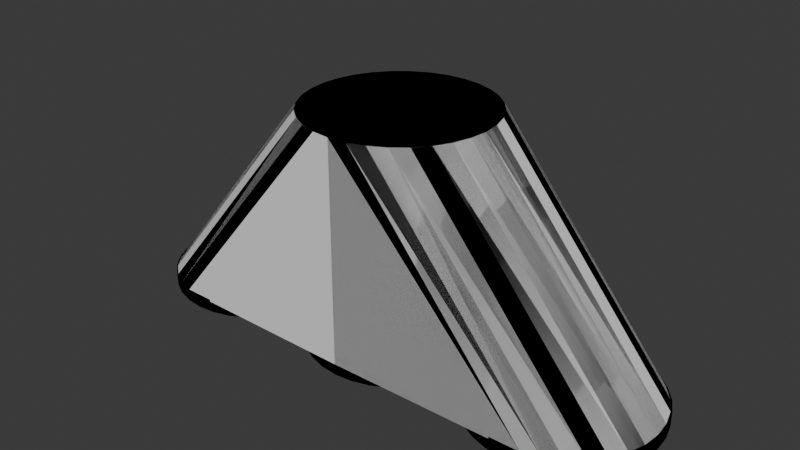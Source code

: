 # Source: Tricoupler.blend  (saved by Blender 4.2.66; exported with 4.5.12 LTS)
import bpy
from mathutils import Matrix  # noqa: F401  (used for matrix-valued properties, if any)

bpy.ops.wm.read_factory_settings(use_empty=True)
scene = bpy.context.scene
scene.name = 'Scene'

# ---- collections
col_collection = bpy.data.collections.new('Collection'); scene.collection.children.link(col_collection)

# ---- materials (node trees are filled in below, after node groups)
mat_material = bpy.data.materials.new('Material')
mat_material.line_color = (0.0, 0.0, 0.0, 1.0)

# ---- node groups
ng_ambientboost = bpy.data.node_groups.new('AmbientBoost', 'ShaderNodeTree')
_s = ng_ambientboost.interface.new_socket(name='Color', in_out='OUTPUT', socket_type='NodeSocketColor')
_s = ng_ambientboost.interface.new_socket(name='SABD', in_out='INPUT', socket_type='NodeSocketFloat')
_s.min_value = 1e+04
_s = ng_ambientboost.interface.new_socket(name='AmbientMult', in_out='INPUT', socket_type='NodeSocketFloat')
_s.min_value = 1e+04
_s = ng_ambientboost.interface.new_socket(name='VertColor', in_out='INPUT', socket_type='NodeSocketColor')
_s = ng_ambientboost.interface.new_socket(name='TexColor', in_out='INPUT', socket_type='NodeSocketColor')
_N = ng_ambientboost.nodes; _L = ng_ambientboost.links
n0 = _N.new('ShaderNodeMath'); n0.name = 'AmbeintDiffuse'; n0.location = (-180, 8)
n0.label = 'AmbeintDiffuse'
n0.hide = True
n0.operation = 'MULTIPLY'
n0.inputs[2].default_value = 0.0
n1 = _N.new('ShaderNodeMixRGB'); n1.name = 'Color'; n1.location = (-179, -31)
n1.label = 'Color'
n1.hide = True
n1.blend_type = 'MULTIPLY'
n1.inputs[0].default_value = 1.0
n2 = _N.new('ShaderNodeMixRGB'); n2.name = 'AmbientBoost'; n2.location = (2, -3)
n2.label = 'AmbientBoost'
n2.hide = True
n2.blend_type = 'MULTIPLY'
n2.inputs[0].default_value = 1.0
n3 = _N.new('ShaderNodeMixRGB'); n3.name = 'AB.Add'; n3.location = (179, -31)
n3.label = 'AB.Add'
n3.hide = True
n3.blend_type = 'ADD'
n3.inputs[0].default_value = 1.0
n4 = _N.new('NodeGroupOutput'); n4.name = 'Group Output'; n4.location = (379, 0)
n5 = _N.new('NodeGroupInput'); n5.name = 'Group Input'; n5.location = (-379, 0)
_L.new(n5.outputs[2], n1.inputs[1])
_L.new(n5.outputs[3], n1.inputs[2])
_L.new(n5.outputs[1], n0.inputs[1])
_L.new(n5.outputs[0], n0.inputs[0])
_L.new(n1.outputs[0], n2.inputs[2])
_L.new(n0.outputs[0], n2.inputs[1])
_L.new(n2.outputs[0], n3.inputs[1])
_L.new(n1.outputs[0], n3.inputs[2])
_L.new(n3.outputs[0], n4.inputs[0])
n4.is_active_output = True
ng_spectint = bpy.data.node_groups.new('SpecTint', 'ShaderNodeTree')
_s = ng_spectint.interface.new_socket(name='SpecMap', in_out='OUTPUT', socket_type='NodeSocketColor')
_s = ng_spectint.interface.new_socket(name='SpecBoost', in_out='OUTPUT', socket_type='NodeSocketColor')
_s = ng_spectint.interface.new_socket(name='Color', in_out='INPUT', socket_type='NodeSocketColor')
_s = ng_spectint.interface.new_socket(name='SABE', in_out='INPUT', socket_type='NodeSocketFloat')
_s.min_value = 1.0
_s = ng_spectint.interface.new_socket(name='SpecMap', in_out='INPUT', socket_type='NodeSocketColor')
_s = ng_spectint.interface.new_socket(name='SpecTint', in_out='INPUT', socket_type='NodeSocketFloat')
_s.min_value = 3.403e+38
_N = ng_spectint.nodes; _L = ng_spectint.links
n0 = _N.new('NodeGroupInput'); n0.name = 'Group Input'; n0.location = (-330, 21)
n1 = _N.new('NodeGroupOutput'); n1.name = 'Group Output'; n1.location = (246, -27)
n2 = _N.new('ShaderNodeMixRGB'); n2.name = 'ColorMult'; n2.location = (-110, 15)
n2.label = 'ColorMult'
n2.hide = True
n2.blend_type = 'MULTIPLY'
n2.inputs[0].default_value = 1.0
n3 = _N.new('ShaderNodeMixRGB'); n3.name = 'TintMult'; n3.location = (-105, -26)
n3.label = 'TintMult'
n3.hide = True
n3.blend_type = 'MULTIPLY'
n3.inputs[0].default_value = 1.0
n4 = _N.new('ShaderNodeMixRGB'); n4.name = 'ST.Add'; n4.location = (70, 1)
n4.hide = True
n4.blend_type = 'ADD'
n4.inputs[0].default_value = 1.0
_L.new(n2.outputs[0], n4.inputs[1])
_L.new(n4.outputs[0], n1.inputs[1])
_L.new(n0.outputs[2], n1.inputs[0])
_L.new(n0.outputs[0], n2.inputs[1])
_L.new(n0.outputs[1], n2.inputs[2])
_L.new(n0.outputs[2], n3.inputs[1])
_L.new(n0.outputs[3], n3.inputs[2])
_L.new(n3.outputs[0], n4.inputs[2])
n1.is_active_output = True
ng_dxtnormal = bpy.data.node_groups.new('dxtNormal', 'ShaderNodeTree')
_s = ng_dxtnormal.interface.new_socket(name='Color', in_out='OUTPUT', socket_type='NodeSocketColor')
_s = ng_dxtnormal.interface.new_socket(name='RGB', in_out='INPUT', socket_type='NodeSocketColor')
_s = ng_dxtnormal.interface.new_socket(name='Alpha', in_out='INPUT', socket_type='NodeSocketFloat')
_s.min_value = 1e+04
_N = ng_dxtnormal.nodes; _L = ng_dxtnormal.links
n0 = _N.new('NodeReroute'); n0.name = 'Reroute'; n0.location = (396, 44)
n0.width = 100
n0.socket_idname = 'NodeSocketFloat'
n1 = _N.new('NodeReroute'); n1.name = 'Reroute.002'; n1.location = (378, 56)
n1.width = 100
n1.socket_idname = 'NodeSocketFloat'
n2 = _N.new('NodeReroute'); n2.name = 'Reroute.001'; n2.location = (376, 13)
n2.width = 100
n2.socket_idname = 'NodeSocketFloat'
n3 = _N.new('NodeGroupInput'); n3.name = 'dxtNormalInput'; n3.location = (36, 79)
n3.label = 'dxtNormalInput'
n4 = _N.new('NodeGroupOutput'); n4.name = 'dxtNormalOutput'; n4.location = (1779, 73)
n4.label = 'dxtNormalOutput'
n5 = _N.new('ShaderNodeSeparateRGB'); n5.name = 'dxtNormal.separateRGB'; n5.location = (215, 54)
n5.label = 'separateRGB'
n5.width = 125
n5.hide = True
n6 = _N.new('ShaderNodeVectorMath'); n6.name = 'mul2'; n6.location = (611, 34)
n6.label = '*2'
n6.hide = True
n6.operation = 'SCALE'
n6.inputs[3].default_value = 2.0
n7 = _N.new('ShaderNodeCombineXYZ'); n7.name = 'Combine XYZ'; n7.location = (446, 34)
n7.hide = True
n8 = _N.new('ShaderNodeVectorMath'); n8.name = 'xy_dot_xy'; n8.location = (941, 34)
n8.label = 'xy . xy'
n8.hide = True
n8.operation = 'DOT_PRODUCT'
n9 = _N.new('ShaderNodeMath'); n9.name = 'subXY'; n9.location = (1106, 34)
n9.label = 'Z^2'
n9.hide = True
n9.operation = 'SUBTRACT'
n9.use_clamp = True
n9.inputs[0].default_value = 1.0
n9.inputs[2].default_value = 0.0
n10 = _N.new('ShaderNodeMath'); n10.name = 'sqrtZ2'; n10.location = (1271, 34)
n10.label = 'Z = sqrt(1-X^2-Y^2)'
n10.hide = True
n10.operation = 'SQRT'
n10.inputs[2].default_value = 0.0
n11 = _N.new('ShaderNodeCombineRGB'); n11.name = 'Combine RGB'; n11.location = (1593, 53)
n11.hide = True
n12 = _N.new('ShaderNodeMath'); n12.name = 'zToBlue'; n12.location = (1436, 34)
n12.label = 'Z to Blue'
n12.hide = True
n12.operation = 'MULTIPLY_ADD'
n13 = _N.new('ShaderNodeVectorMath'); n13.name = 'sub1'; n13.location = (776, 34)
n13.label = '-1'
n13.hide = True
n13.operation = 'SUBTRACT'
n13.inputs[1].default_value = (1.0, 1.0, 1.0)
_L.new(n3.outputs[0], n5.inputs[0])
_L.new(n5.outputs[1], n0.inputs[0])
_L.new(n3.outputs[1], n2.inputs[0])
_L.new(n2.outputs[0], n1.inputs[0])
_L.new(n1.outputs[0], n11.inputs[0])
_L.new(n11.outputs[0], n4.inputs[0])
_L.new(n7.outputs[0], n6.inputs[0])
_L.new(n6.outputs[0], n13.inputs[0])
_L.new(n9.outputs[0], n10.inputs[0])
_L.new(n10.outputs[0], n12.inputs[0])
_L.new(n12.outputs[0], n11.inputs[2])
_L.new(n0.outputs[0], n7.inputs[1])
_L.new(n2.outputs[0], n7.inputs[0])
_L.new(n0.outputs[0], n11.inputs[1])
_L.new(n13.outputs[0], n8.inputs[0])
_L.new(n13.outputs[0], n8.inputs[1])
_L.new(n8.outputs[1], n9.inputs[1])
n4.is_active_output = True
ng_specpbr = bpy.data.node_groups.new('SpecPBR', 'ShaderNodeTree')
_s = ng_specpbr.interface.new_socket(name='BSDF', in_out='OUTPUT', socket_type='NodeSocketShader')
_s = ng_specpbr.interface.new_socket(name='Albedo', in_out='INPUT', socket_type='NodeSocketColor')
_s = ng_specpbr.interface.new_socket(name='Specular', in_out='INPUT', socket_type='NodeSocketColor')
_s = ng_specpbr.interface.new_socket(name='Smoothness', in_out='INPUT', socket_type='NodeSocketFloat')
_s.min_value = 1e+04
_s = ng_specpbr.interface.new_socket(name='Emission Color', in_out='INPUT', socket_type='NodeSocketColor')
_s = ng_specpbr.interface.new_socket(name='Alpha', in_out='INPUT', socket_type='NodeSocketFloat')
_s.min_value = 1.0
_s = ng_specpbr.interface.new_socket(name='Normal', in_out='INPUT', socket_type='NodeSocketColor')
_N = ng_specpbr.nodes; _L = ng_specpbr.links
n0 = _N.new('NodeGroupInput'); n0.name = 'Group Input'; n0.location = (-250, 125)
n1 = _N.new('NodeGroupOutput'); n1.name = 'Group Output'; n1.location = (481, 150)
n2 = _N.new('ShaderNodeMath'); n2.name = 'Roughness'; n2.location = (103, 59)
n2.label = 'Roughness'
n2.hide = True
n2.operation = 'SQRT'
n2.inputs[2].default_value = 0.0
n3 = _N.new('ShaderNodeMath'); n3.name = 'Gloss2Rough'; n3.location = (-69, 59)
n3.label = 'Gloss2Rough'
n3.hide = True
n3.operation = 'SUBTRACT'
n3.inputs[0].default_value = 1.0
n3.inputs[2].default_value = 0.0
n4 = _N.new('ShaderNodeMath'); n4.name = 'Alph2Trans'; n4.location = (-64, 12)
n4.label = 'Alph2Trans'
n4.hide = True
n4.operation = 'SUBTRACT'
n4.inputs[0].default_value = 1.0
n4.inputs[2].default_value = 0.0
n5 = _N.new('ShaderNodeNormalMap'); n5.name = 'Normal Map'; n5.location = (102, -8)
n5.hide = True
n6 = _N.new('ShaderNodeEeveeSpecular'); n6.name = 'Specular'; n6.location = (291, 153)
_L.new(n6.outputs[0], n1.inputs[0])
_L.new(n3.outputs[0], n2.inputs[0])
_L.new(n2.outputs[0], n6.inputs[2])
_L.new(n0.outputs[2], n3.inputs[1])
_L.new(n5.outputs[0], n6.inputs[5])
_L.new(n0.outputs[5], n5.inputs[1])
_L.new(n0.outputs[0], n6.inputs[0])
_L.new(n0.outputs[3], n6.inputs[3])
_L.new(n0.outputs[1], n6.inputs[1])
_L.new(n0.outputs[4], n4.inputs[1])
_L.new(n4.outputs[0], n6.inputs[4])
n1.is_active_output = True
ng_smooth_by_angle = bpy.data.node_groups.new('Smooth by Angle', 'GeometryNodeTree')
_s = ng_smooth_by_angle.interface.new_socket(name='Mesh', in_out='OUTPUT', socket_type='NodeSocketGeometry')
_s = ng_smooth_by_angle.interface.new_socket(name='Mesh', in_out='INPUT', socket_type='NodeSocketGeometry')
_s = ng_smooth_by_angle.interface.new_socket(name='Angle', in_out='INPUT', socket_type='NodeSocketFloat')
_s.subtype = 'ANGLE'
_s.default_value = 0.5236
_s.min_value = 0.0
_s.max_value = 3.142
_s.description = 'Maximum face angle for smooth edges'
_s = ng_smooth_by_angle.interface.new_socket(name='Ignore Sharpness', in_out='INPUT', socket_type='NodeSocketBool')
_s.force_non_field = True
ng_smooth_by_angle.description = 'Set the sharpness of mesh edges based on the angle between the neighboring faces'
ng_smooth_by_angle.is_modifier = True
_N = ng_smooth_by_angle.nodes; _L = ng_smooth_by_angle.links
n0 = _N.new('GeometryNodeSetShadeSmooth'); n0.name = 'Set Shade Smooth'; n0.location = (120, -80)
n0.domain = 'EDGE'
n1 = _N.new('GeometryNodeSetShadeSmooth'); n1.name = 'Set Shade Smooth.001'; n1.location = (300, -80)
n2 = _N.new('NodeGroupOutput'); n2.name = 'Group Output'; n2.location = (480, -80)
n3 = _N.new('GeometryNodeInputMeshEdgeAngle'); n3.name = 'Edge Angle'; n3.location = (-440, -240)
n4 = _N.new('NodeGroupInput'); n4.name = 'Group Input'; n4.location = (-80, -80)
n5 = _N.new('GeometryNodeInputEdgeSmooth'); n5.name = 'Is Edge Smooth'; n5.location = (-260, -120)
n6 = _N.new('GeometryNodeInputShadeSmooth'); n6.name = 'Is Shade Smooth'; n6.location = (-440, -397)
n7 = _N.new('FunctionNodeCompare'); n7.name = 'Compare'; n7.location = (-260, -260)
n7.operation = 'LESS_EQUAL'
n7.inputs[6].default_value = (0.0, 0.0, 0.0, 0.0)
n7.inputs[7].default_value = (0.0, 0.0, 0.0, 0.0)
n8 = _N.new('FunctionNodeBooleanMath'); n8.name = 'Boolean Math.001'; n8.location = (-80, -260)
n9 = _N.new('NodeGroupInput'); n9.name = 'Group Input.001'; n9.location = (-440, -329)
n10 = _N.new('NodeGroupInput'); n10.name = 'Group Input.002'; n10.location = (-259, -189)
n11 = _N.new('FunctionNodeBooleanMath'); n11.name = 'Boolean Math'; n11.location = (-80, -149)
n11.operation = 'OR'
n12 = _N.new('FunctionNodeBooleanMath'); n12.name = 'Boolean Math.002'; n12.location = (-260, -380)
n12.operation = 'OR'
n13 = _N.new('NodeGroupInput'); n13.name = 'Group Input.003'; n13.location = (-440, -460)
_L.new(n3.outputs[0], n7.inputs[0])
_L.new(n1.outputs[0], n2.inputs[0])
_L.new(n9.outputs[1], n7.inputs[1])
_L.new(n7.outputs[0], n8.inputs[0])
_L.new(n4.outputs[0], n0.inputs[0])
_L.new(n0.outputs[0], n1.inputs[0])
_L.new(n8.outputs[0], n0.inputs[2])
_L.new(n10.outputs[2], n11.inputs[1])
_L.new(n5.outputs[0], n11.inputs[0])
_L.new(n11.outputs[0], n0.inputs[1])
_L.new(n13.outputs[2], n12.inputs[1])
_L.new(n6.outputs[0], n12.inputs[0])
_L.new(n12.outputs[0], n8.inputs[1])
n2.is_active_output = True

# ---- material node trees
mat_material.use_nodes = True; mat_material.node_tree.nodes.clear()
_N = mat_material.node_tree.nodes; _L = mat_material.node_tree.links
n0 = _N.new('ShaderNodeUVMap'); n0.name = 'UV Map'; n0.location = (-657, -376)
n1 = _N.new('ShaderNodeOutputMaterial'); n1.name = 'Material Output'; n1.location = (715, -218)
n2 = _N.new('ShaderNodeGroup'); n2.name = 'AmbientBoost'; n2.location = (-82, -222)
n2.label = 'AmbientBoost'
n2.node_tree = ng_ambientboost
n3 = _N.new('ShaderNodeGroup'); n3.name = 'SpecTint'; n3.location = (113, -314)
n3.label = 'SpecTint'
n3.node_tree = ng_spectint
n4 = _N.new('ShaderNodeValue'); n4.name = '_Shininess'; n4.location = (272, -241)
n4.label = '_Shininess'
n4.hide = True
n4.outputs[0].default_value = 0.8
n5 = _N.new('ShaderNodeVertexColor'); n5.name = 'Vertex Color'; n5.location = (-341, -304)
n5.hide = True
n6 = _N.new('ShaderNodeValue'); n6.name = 'SABE'; n6.location = (-343, -386)
n6.label = 'SABE'
n6.hide = True
n6.outputs[0].default_value = 0.0
n7 = _N.new('ShaderNodeValue'); n7.name = '_SpecTint'; n7.location = (-341, -466)
n7.label = '_SpecTint'
n7.hide = True
n7.outputs[0].default_value = 0.05
n8 = _N.new('ShaderNodeValue'); n8.name = '_Opacity'; n8.location = (290, -487)
n8.label = '_Opacity'
n8.outputs[0].default_value = 1.0
n9 = _N.new('ShaderNodeTexImage'); n9.name = '_MainTex'; n9.location = (-460, -341)
n9.label = '_MainTex'
n9.hide = True
n10 = _N.new('ShaderNodeTexImage'); n10.name = '_SpecMap'; n10.location = (-454, -426)
n10.label = '_SpecMap'
n10.hide = True
n11 = _N.new('ShaderNodeTexImage'); n11.name = '_BumpMap'; n11.location = (-452, -552)
n11.label = '_BumpMap'
n11.hide = True
n12 = _N.new('ShaderNodeValue'); n12.name = '_AmbientMultiplier'; n12.location = (-341, -255)
n12.label = '_AmbientMultiplier'
n12.hide = True
n12.outputs[0].default_value = 0.25
n13 = _N.new('ShaderNodeValue'); n13.name = 'SABD'; n13.location = (-341, -213)
n13.label = 'SABD'
n13.hide = True
n13.outputs[0].default_value = 0.0
n14 = _N.new('ShaderNodeGroup'); n14.name = 'Group'; n14.location = (-81, -551)
n14.node_tree = ng_dxtnormal
n15 = _N.new('ShaderNodeGroup'); n15.name = 'SpecPBR'; n15.location = (510, -234)
n15.label = 'SpecPBR'
n15.node_tree = ng_specpbr
_L.new(n15.outputs[0], n1.inputs[0])
_L.new(n0.outputs[0], n9.inputs[0])
_L.new(n0.outputs[0], n10.inputs[0])
_L.new(n0.outputs[0], n11.inputs[0])
_L.new(n11.outputs[0], n14.inputs[0])
_L.new(n11.outputs[1], n14.inputs[1])
_L.new(n4.outputs[0], n15.inputs[2])
_L.new(n14.outputs[0], n15.inputs[5])
_L.new(n5.outputs[0], n2.inputs[2])
_L.new(n9.outputs[0], n2.inputs[3])
_L.new(n12.outputs[0], n2.inputs[1])
_L.new(n13.outputs[0], n2.inputs[0])
_L.new(n2.outputs[0], n15.inputs[0])
_L.new(n3.outputs[1], n15.inputs[3])
_L.new(n8.outputs[0], n15.inputs[4])
_L.new(n10.outputs[0], n3.inputs[2])
_L.new(n3.outputs[0], n15.inputs[1])
_L.new(n7.outputs[0], n3.inputs[3])
_L.new(n6.outputs[0], n3.inputs[1])
_L.new(n2.outputs[0], n3.inputs[0])
n1.is_active_output = True

# ---- world
world_world = bpy.data.worlds.new('World'); scene.world = world_world
world_world.use_nodes = True; world_world.node_tree.nodes.clear()
_N = world_world.node_tree.nodes; _L = world_world.node_tree.links
n0 = _N.new('ShaderNodeOutputWorld'); n0.name = 'World Output'; n0.location = (300, 300)
n1 = _N.new('ShaderNodeBackground'); n1.name = 'Background'; n1.location = (10, 300)
n1.inputs[0].default_value = (0.05088, 0.05088, 0.05088, 1.0)
_L.new(n1.outputs[0], n0.inputs[0])
n0.is_active_output = True
world_world.color = (0.05088, 0.05088, 0.05088)
world_world.sun_shadow_jitter_overblur = 0.0

# ---- meshes
me_cylinder = bpy.data.meshes.new('Cylinder')
me_cylinder.from_pydata([(0.0, 0.625, -0.75), (0.0, 0.625, 0.75), (1.372, 0.613, -0.75), (0.1219, 0.613, 0.75), (1.489, 0.5774, -0.75), (0.2392, 0.5774, 0.75), (1.597, 0.5197, -0.75), (0.3472, 0.5197, 0.75), (1.692, 0.4419, -0.75), (0.4419, 0.4419, 0.75), (1.77, 0.3472, -0.75), (0.5197, 0.3472, 0.75), (1.827, 0.2392, -0.75), (0.5774, 0.2392, 0.75), (1.863, 0.1219, -0.75), (0.613, 0.1219, 0.75), (1.875, 0.0, -0.75), (0.625, 0.0, 0.75), (1.863, -0.1219, -0.75), (0.613, -0.1219, 0.75), (1.827, -0.2392, -0.75), (0.5774, -0.2392, 0.75), (1.77, -0.3472, -0.75), (0.5197, -0.3472, 0.75), (1.692, -0.4419, -0.75), (0.4419, -0.4419, 0.75), (1.597, -0.5197, -0.75), (0.3472, -0.5197, 0.75), (1.489, -0.5774, -0.75), (0.2392, -0.5774, 0.75), (1.372, -0.613, -0.75), (0.1219, -0.613, 0.75), (0.0, -0.625, -0.75), (0.0, -0.625, 0.75), (-1.372, -0.613, -0.75), (-0.1219, -0.613, 0.75), (-1.489, -0.5774, -0.75), (-0.2392, -0.5774, 0.75), (-1.597, -0.5197, -0.75), (-0.3472, -0.5197, 0.75), (-1.692, -0.4419, -0.75), (-0.4419, -0.4419, 0.75), (-1.77, -0.3472, -0.75), (-0.5197, -0.3472, 0.75), (-1.827, -0.2392, -0.75), (-0.5774, -0.2392, 0.75), (-1.863, -0.1219, -0.75), (-0.613, -0.1219, 0.75), (-1.875, 0.0, -0.75), (-0.625, 0.0, 0.75), (-1.863, 0.1219, -0.75), (-0.613, 0.1219, 0.75), (-1.827, 0.2392, -0.75), (-0.5774, 0.2392, 0.75), (-1.77, 0.3472, -0.75), (-0.5197, 0.3472, 0.75), (-1.692, 0.4419, -0.75), (-0.4419, 0.4419, 0.75), (-1.597, 0.5197, -0.75), (-0.3472, 0.5197, 0.75), (-1.489, 0.5774, -0.75), (-0.2392, 0.5774, 0.75), (-1.372, 0.613, -0.75), (-0.1219, 0.613, 0.75)], [], [(0, 1, 3, 2), (2, 3, 5, 4), (4, 5, 7, 6), (6, 7, 9, 8), (8, 9, 11, 10), (10, 11, 13, 12), (12, 13, 15, 14), (14, 15, 17, 16), (16, 17, 19, 18), (18, 19, 21, 20), (20, 21, 23, 22), (22, 23, 25, 24), (24, 25, 27, 26), (26, 27, 29, 28), (28, 29, 31, 30), (30, 31, 33, 32), (32, 33, 35, 34), (34, 35, 37, 36), (36, 37, 39, 38), (38, 39, 41, 40), (40, 41, 43, 42), (42, 43, 45, 44), (44, 45, 47, 46), (46, 47, 49, 48), (48, 49, 51, 50), (50, 51, 53, 52), (52, 53, 55, 54), (54, 55, 57, 56), (56, 57, 59, 58), (58, 59, 61, 60), (3, 1, 63, 61, 59, 57, 55, 53, 51, 49, 47, 45, 43, 41, 39, 37, 35, 33, 31, 29, 27, 25, 23, 21, 19, 17, 15, 13, 11, 9, 7, 5), (60, 61, 63, 62), (62, 63, 1, 0), (0, 2, 4, 6, 8, 10, 12, 14, 16, 18, 20, 22, 24, 26, 28, 30, 32, 34, 36, 38, 40, 42, 44, 46, 48, 50, 52, 54, 56, 58, 60, 62)])
me_cylinder.polygons.foreach_set('use_smooth', [True] * 34)
_uv = me_cylinder.uv_layers.new(name='UVMap')
_uv.uv.foreach_set('vector', [0.1726, 0.4792, 0.1726, 0.9792, 0.1224, 0.9792, 0.1224, 0.4792, 0.1224, 0.4792, 0.1224, 0.9792, 0.1706, 0.9792, 0.1706, 0.4792, 0.1706, 0.4792, 0.1706, 0.9792, 0.2188, 0.9792, 0.2188, 0.4792, 0.2188, 0.4792, 0.2188, 0.9792, 0.267, 0.9792, 0.267, 0.4792, 0.267, 0.4792, 0.267, 0.9792, 0.3152, 0.9792, 0.3152, 0.4792, 0.3152, 0.4792, 0.3152, 0.9792, 0.3634, 0.9792, 0.3634, 0.4792, 0.3634, 0.4792, 0.3634, 0.9792, 0.4116, 0.9792, 0.4116, 0.4792, 0.4116, 0.4792, 0.4116, 0.9792, 0.4599, 0.9792, 0.4599, 0.4792, 0.4599, 0.4792, 0.4599, 0.9792, 0.5081, 0.9792, 0.5081, 0.4792, 0.5081, 0.4792, 0.5081, 0.9792, 0.5563, 0.9792, 0.5563, 0.4792, 0.5563, 0.4792, 0.5563, 0.9792, 0.6045, 0.9792, 0.6045, 0.4792, 0.6045, 0.4792, 0.6045, 0.9792, 0.6527, 0.9792, 0.6527, 0.4792, 0.6527, 0.4792, 0.6527, 0.9792, 0.7009, 0.9792, 0.7009, 0.4792, 0.7009, 0.4792, 0.7009, 0.9792, 0.7491, 0.9792, 0.7491, 0.4792, 0.7491, 0.4792, 0.7491, 0.9792, 0.7973, 0.9792, 0.7973, 0.4792, 0.7973, 0.4792, 0.7973, 0.9792, 0.8456, 0.9792, 0.8456, 0.4792, 0.8456, 0.4792, 0.8456, 0.9792, 0.8938, 0.9792, 0.8938, 0.4792, 0.8938, 0.4792, 0.8938, 0.9792, 0.8409, 0.9792, 0.8409, 0.4792, 0.8409, 0.4792, 0.8409, 0.9792, 0.7928, 0.9792, 0.7928, 0.4792, 0.7928, 0.4792, 0.7928, 0.9792, 0.7447, 0.9792, 0.7447, 0.4792, 0.7447, 0.4792, 0.7447, 0.9792, 0.6965, 0.9792, 0.6965, 0.4792, 0.6965, 0.4792, 0.6965, 0.9792, 0.6484, 0.9792, 0.6484, 0.4792, 0.6484, 0.4792, 0.6484, 0.9792, 0.6003, 0.9792, 0.6003, 0.4792, 0.6003, 0.4792, 0.6003, 0.9792, 0.5522, 0.9792, 0.5522, 0.4792, 0.5522, 0.4792, 0.5522, 0.9792, 0.5041, 0.9792, 0.5041, 0.4792, 0.5041, 0.4792, 0.5041, 0.9792, 0.4559, 0.9792, 0.4559, 0.4792, 0.4559, 0.4792, 0.4559, 0.9792, 0.4078, 0.9792, 0.4078, 0.4792, 0.4078, 0.4792, 0.4078, 0.9792, 0.3597, 0.9792, 0.3597, 0.4792, 0.3597, 0.4792, 0.3597, 0.9792, 0.3116, 0.9792, 0.3116, 0.4792, 0.3116, 0.4792, 0.3116, 0.9792, 0.2635, 0.9792, 0.2635, 0.4792, 0.5861, 0.4288, 0.5093, 0.4328, 0.4326, 0.4288, 0.3587, 0.4172, 0.2907, 0.3983, 0.2311, 0.3728, 0.1821, 0.3418, 0.1458, 0.3064, 0.1234, 0.268, 0.1158, 0.2281, 0.1234, 0.1881, 0.1458, 0.1497, 0.1821, 0.1143, 0.2311, 0.08329, 0.2907, 0.05783, 0.3587, 0.03891, 0.4326, 0.02726, 0.5093, 0.02333, 0.5861, 0.02726, 0.6599, 0.03891, 0.728, 0.05783, 0.7876, 0.08329, 0.8365, 0.1143, 0.8729, 0.1497, 0.8953, 0.1881, 0.9028, 0.2281, 0.8953, 0.268, 0.8729, 0.3064, 0.8365, 0.3418, 0.7876, 0.3728, 0.728, 0.3983, 0.6599, 0.4172, 0.2635, 0.4792, 0.2635, 0.9792, 0.2154, 0.9792, 0.2154, 0.4792, 0.2154, 0.4792, 0.2154, 0.9792, 0.1672, 0.9792, 0.1672, 0.4792, 0.5288, 0.9675, 0.5756, 0.9628, 0.6207, 0.9492, 0.6621, 0.927, 0.6985, 0.8972, 0.7284, 0.8608, 0.7505, 0.8193, 0.7642, 0.7743, 0.7688, 0.7275, 0.7642, 0.6806, 0.7505, 0.6356, 0.7284, 0.5941, 0.6985, 0.5577, 0.6621, 0.5279, 0.6207, 0.5057, 0.5756, 0.4921, 0.5288, 0.4875, 0.482, 0.4921, 0.437, 0.5057, 0.3955, 0.5279, 0.3591, 0.5577, 0.3293, 0.5941, 0.3071, 0.6356, 0.2934, 0.6806, 0.2888, 0.7275, 0.2934, 0.7743, 0.3071, 0.8193, 0.3293, 0.8608, 0.3591, 0.8972, 0.3955, 0.927, 0.437, 0.9492, 0.482, 0.9628])
me_cylinder.materials.append(mat_material)
me_cylinder.update()
me_cylinder_003 = bpy.data.meshes.new('Cylinder.003')
me_cylinder_003.from_pydata([(0.0, 0.625, -0.04477), (0.0, 0.625, 0.04477), (0.1219, 0.613, -0.04477), (0.1219, 0.613, 0.04477), (0.2392, 0.5774, -0.04477), (0.2392, 0.5774, 0.04477), (0.3472, 0.5197, -0.04477), (0.3472, 0.5197, 0.04477), (0.4419, 0.4419, -0.04477), (0.4419, 0.4419, 0.04477), (0.5197, 0.3472, -0.04477), (0.5197, 0.3472, 0.04477), (0.5774, 0.2392, -0.04477), (0.5774, 0.2392, 0.04477), (0.613, 0.1219, -0.04477), (0.613, 0.1219, 0.04477), (0.625, 0.0, -0.04477), (0.625, 0.0, 0.04477), (0.613, -0.1219, -0.04477), (0.613, -0.1219, 0.04477), (0.5774, -0.2392, -0.04477), (0.5774, -0.2392, 0.04477), (0.5197, -0.3472, -0.04477), (0.5197, -0.3472, 0.04477), (0.4419, -0.4419, -0.04477), (0.4419, -0.4419, 0.04477), (0.3472, -0.5197, -0.04477), (0.3472, -0.5197, 0.04477), (0.2392, -0.5774, -0.04477), (0.2392, -0.5774, 0.04477), (0.1219, -0.613, -0.04477), (0.1219, -0.613, 0.04477), (0.0, -0.625, -0.04477), (0.0, -0.625, 0.04477), (-0.1219, -0.613, -0.04477), (-0.1219, -0.613, 0.04477), (-0.2392, -0.5774, -0.04477), (-0.2392, -0.5774, 0.04477), (-0.3472, -0.5197, -0.04477), (-0.3472, -0.5197, 0.04477), (-0.4419, -0.4419, -0.04477), (-0.4419, -0.4419, 0.04477), (-0.5197, -0.3472, -0.04477), (-0.5197, -0.3472, 0.04477), (-0.5774, -0.2392, -0.04477), (-0.5774, -0.2392, 0.04477), (-0.613, -0.1219, -0.04477), (-0.613, -0.1219, 0.04477), (-0.625, 0.0, -0.04477), (-0.625, 0.0, 0.04477), (-0.613, 0.1219, -0.04477), (-0.613, 0.1219, 0.04477), (-0.5774, 0.2392, -0.04477), (-0.5774, 0.2392, 0.04477), (-0.5197, 0.3472, -0.04477), (-0.5197, 0.3472, 0.04477), (-0.4419, 0.4419, -0.04477), (-0.4419, 0.4419, 0.04477), (-0.3472, 0.5197, -0.04477), (-0.3472, 0.5197, 0.04477), (-0.2392, 0.5774, -0.04477), (-0.2392, 0.5774, 0.04477), (-0.1219, 0.613, -0.04477), (-0.1219, 0.613, 0.04477), (1.25, 0.625, -0.04477), (1.25, 0.625, 0.04477), (1.372, 0.613, -0.04477), (1.372, 0.613, 0.04477), (1.489, 0.5774, -0.04477), (1.489, 0.5774, 0.04477), (1.597, 0.5197, -0.04477), (1.597, 0.5197, 0.04477), (1.692, 0.4419, -0.04477), (1.692, 0.4419, 0.04477), (1.77, 0.3472, -0.04477), (1.77, 0.3472, 0.04477), (1.827, 0.2392, -0.04477), (1.827, 0.2392, 0.04477), (1.863, 0.1219, -0.04477), (1.863, 0.1219, 0.04477), (1.875, 0.0, -0.04477), (1.875, 0.0, 0.04477), (1.863, -0.1219, -0.04477), (1.863, -0.1219, 0.04477), (1.827, -0.2392, -0.04477), (1.827, -0.2392, 0.04477), (1.77, -0.3472, -0.04477), (1.77, -0.3472, 0.04477), (1.692, -0.4419, -0.04477), (1.692, -0.4419, 0.04477), (1.597, -0.5197, -0.04477), (1.597, -0.5197, 0.04477), (1.489, -0.5774, -0.04477), (1.489, -0.5774, 0.04477), (1.372, -0.613, -0.04477), (1.372, -0.613, 0.04477), (1.25, -0.625, -0.04477), (1.25, -0.625, 0.04477), (1.128, -0.613, -0.04477), (1.128, -0.613, 0.04477), (1.011, -0.5774, -0.04477), (1.011, -0.5774, 0.04477), (0.9028, -0.5197, -0.04477), (0.9028, -0.5197, 0.04477), (0.8081, -0.4419, -0.04477), (0.8081, -0.4419, 0.04477), (0.7303, -0.3472, -0.04477), (0.7303, -0.3472, 0.04477), (0.6726, -0.2392, -0.04477), (0.6726, -0.2392, 0.04477), (0.637, -0.1219, -0.04477), (0.637, -0.1219, 0.04477), (0.625, 0.0, -0.04477), (0.625, 0.0, 0.04477), (0.637, 0.1219, -0.04477), (0.637, 0.1219, 0.04477), (0.6726, 0.2392, -0.04477), (0.6726, 0.2392, 0.04477), (0.7303, 0.3472, -0.04477), (0.7303, 0.3472, 0.04477), (0.8081, 0.4419, -0.04477), (0.8081, 0.4419, 0.04477), (0.9028, 0.5197, -0.04477), (0.9028, 0.5197, 0.04477), (1.011, 0.5774, -0.04477), (1.011, 0.5774, 0.04477), (1.128, 0.613, -0.04477), (1.128, 0.613, 0.04477), (-1.25, 0.625, -0.04477), (-1.25, 0.625, 0.04477), (-1.128, 0.613, -0.04477), (-1.128, 0.613, 0.04477), (-1.011, 0.5774, -0.04477), (-1.011, 0.5774, 0.04477), (-0.9028, 0.5197, -0.04477), (-0.9028, 0.5197, 0.04477), (-0.8081, 0.4419, -0.04477), (-0.8081, 0.4419, 0.04477), (-0.7303, 0.3472, -0.04477), (-0.7303, 0.3472, 0.04477), (-0.6726, 0.2392, -0.04477), (-0.6726, 0.2392, 0.04477), (-0.637, 0.1219, -0.04477), (-0.637, 0.1219, 0.04477), (-0.625, 0.0, -0.04477), (-0.625, 0.0, 0.04477), (-0.637, -0.1219, -0.04477), (-0.637, -0.1219, 0.04477), (-0.6726, -0.2392, -0.04477), (-0.6726, -0.2392, 0.04477), (-0.7303, -0.3472, -0.04477), (-0.7303, -0.3472, 0.04477), (-0.8081, -0.4419, -0.04477), (-0.8081, -0.4419, 0.04477), (-0.9028, -0.5197, -0.04477), (-0.9028, -0.5197, 0.04477), (-1.011, -0.5774, -0.04477), (-1.011, -0.5774, 0.04477), (-1.128, -0.613, -0.04477), (-1.128, -0.613, 0.04477), (-1.25, -0.625, -0.04477), (-1.25, -0.625, 0.04477), (-1.372, -0.613, -0.04477), (-1.372, -0.613, 0.04477), (-1.489, -0.5774, -0.04477), (-1.489, -0.5774, 0.04477), (-1.597, -0.5197, -0.04477), (-1.597, -0.5197, 0.04477), (-1.692, -0.4419, -0.04477), (-1.692, -0.4419, 0.04477), (-1.77, -0.3472, -0.04477), (-1.77, -0.3472, 0.04477), (-1.827, -0.2392, -0.04477), (-1.827, -0.2392, 0.04477), (-1.863, -0.1219, -0.04477), (-1.863, -0.1219, 0.04477), (-1.875, 0.0, -0.04477), (-1.875, 0.0, 0.04477), (-1.863, 0.1219, -0.04477), (-1.863, 0.1219, 0.04477), (-1.827, 0.2392, -0.04477), (-1.827, 0.2392, 0.04477), (-1.77, 0.3472, -0.04477), (-1.77, 0.3472, 0.04477), (-1.692, 0.4419, -0.04477), (-1.692, 0.4419, 0.04477), (-1.597, 0.5197, -0.04477), (-1.597, 0.5197, 0.04477), (-1.489, 0.5774, -0.04477), (-1.489, 0.5774, 0.04477), (-1.372, 0.613, -0.04477), (-1.372, 0.613, 0.04477)], [], [(0, 1, 3, 2), (2, 3, 5, 4), (4, 5, 7, 6), (6, 7, 9, 8), (8, 9, 11, 10), (10, 11, 13, 12), (12, 13, 15, 14), (14, 15, 17, 16), (16, 17, 19, 18), (18, 19, 21, 20), (20, 21, 23, 22), (22, 23, 25, 24), (24, 25, 27, 26), (26, 27, 29, 28), (28, 29, 31, 30), (30, 31, 33, 32), (32, 33, 35, 34), (34, 35, 37, 36), (36, 37, 39, 38), (38, 39, 41, 40), (40, 41, 43, 42), (42, 43, 45, 44), (44, 45, 47, 46), (46, 47, 49, 48), (48, 49, 51, 50), (50, 51, 53, 52), (52, 53, 55, 54), (54, 55, 57, 56), (56, 57, 59, 58), (58, 59, 61, 60), (3, 1, 63, 61, 59, 57, 55, 53, 51, 49, 47, 45, 43, 41, 39, 37, 35, 33, 31, 29, 27, 25, 23, 21, 19, 17, 15, 13, 11, 9, 7, 5), (60, 61, 63, 62), (62, 63, 1, 0), (0, 2, 4, 6, 8, 10, 12, 14, 16, 18, 20, 22, 24, 26, 28, 30, 32, 34, 36, 38, 40, 42, 44, 46, 48, 50, 52, 54, 56, 58, 60, 62), (64, 65, 67, 66), (66, 67, 69, 68), (68, 69, 71, 70), (70, 71, 73, 72), (72, 73, 75, 74), (74, 75, 77, 76), (76, 77, 79, 78), (78, 79, 81, 80), (80, 81, 83, 82), (82, 83, 85, 84), (84, 85, 87, 86), (86, 87, 89, 88), (88, 89, 91, 90), (90, 91, 93, 92), (92, 93, 95, 94), (94, 95, 97, 96), (96, 97, 99, 98), (98, 99, 101, 100), (100, 101, 103, 102), (102, 103, 105, 104), (104, 105, 107, 106), (106, 107, 109, 108), (108, 109, 111, 110), (110, 111, 113, 112), (112, 113, 115, 114), (114, 115, 117, 116), (116, 117, 119, 118), (118, 119, 121, 120), (120, 121, 123, 122), (122, 123, 125, 124), (67, 65, 127, 125, 123, 121, 119, 117, 115, 113, 111, 109, 107, 105, 103, 101, 99, 97, 95, 93, 91, 89, 87, 85, 83, 81, 79, 77, 75, 73, 71, 69), (124, 125, 127, 126), (126, 127, 65, 64), (64, 66, 68, 70, 72, 74, 76, 78, 80, 82, 84, 86, 88, 90, 92, 94, 96, 98, 100, 102, 104, 106, 108, 110, 112, 114, 116, 118, 120, 122, 124, 126), (128, 129, 131, 130), (130, 131, 133, 132), (132, 133, 135, 134), (134, 135, 137, 136), (136, 137, 139, 138), (138, 139, 141, 140), (140, 141, 143, 142), (142, 143, 145, 144), (144, 145, 147, 146), (146, 147, 149, 148), (148, 149, 151, 150), (150, 151, 153, 152), (152, 153, 155, 154), (154, 155, 157, 156), (156, 157, 159, 158), (158, 159, 161, 160), (160, 161, 163, 162), (162, 163, 165, 164), (164, 165, 167, 166), (166, 167, 169, 168), (168, 169, 171, 170), (170, 171, 173, 172), (172, 173, 175, 174), (174, 175, 177, 176), (176, 177, 179, 178), (178, 179, 181, 180), (180, 181, 183, 182), (182, 183, 185, 184), (184, 185, 187, 186), (186, 187, 189, 188), (131, 129, 191, 189, 187, 185, 183, 181, 179, 177, 175, 173, 171, 169, 167, 165, 163, 161, 159, 157, 155, 153, 151, 149, 147, 145, 143, 141, 139, 137, 135, 133), (188, 189, 191, 190), (190, 191, 129, 128), (128, 130, 132, 134, 136, 138, 140, 142, 144, 146, 148, 150, 152, 154, 156, 158, 160, 162, 164, 166, 168, 170, 172, 174, 176, 178, 180, 182, 184, 186, 188, 190)])
me_cylinder_003.polygons.foreach_set('use_smooth', [True] * 102)
_uv = me_cylinder_003.uv_layers.new(name='UVMap')
_uv.uv.foreach_set('vector', [0.8778, 0.4759, 0.8778, 0.9759, 0.8542, 0.9759, 0.8542, 0.4759, 0.8542, 0.4759, 0.8542, 0.9759, 0.8306, 0.9759, 0.8306, 0.4759, 0.8306, 0.4759, 0.8306, 0.9759, 0.807, 0.9759, 0.807, 0.4759, 0.807, 0.4759, 0.807, 0.9759, 0.7833, 0.9759, 0.7833, 0.4759, 0.7833, 0.4759, 0.7833, 0.9759, 0.7597, 0.9759, 0.7597, 0.4759, 0.7597, 0.4759, 0.7597, 0.9759, 0.7361, 0.9759, 0.7361, 0.4759, 0.7361, 0.4759, 0.7361, 0.9759, 0.7125, 0.9759, 0.7125, 0.4759, 0.7125, 0.4759, 0.7125, 0.9759, 0.6889, 0.9759, 0.6889, 0.4759, 0.6889, 0.4759, 0.6889, 0.9759, 0.6653, 0.9759, 0.6653, 0.4759, 0.6653, 0.4759, 0.6653, 0.9759, 0.6417, 0.9759, 0.6417, 0.4759, 0.6417, 0.4759, 0.6417, 0.9759, 0.6181, 0.9759, 0.6181, 0.4759, 0.6181, 0.4759, 0.6181, 0.9759, 0.5944, 0.9759, 0.5944, 0.4759, 0.5944, 0.4759, 0.5944, 0.9759, 0.5708, 0.9759, 0.5708, 0.4759, 0.5708, 0.4759, 0.5708, 0.9759, 0.5472, 0.9759, 0.5472, 0.4759, 0.5472, 0.4759, 0.5472, 0.9759, 0.5236, 0.9759, 0.5236, 0.4759, 0.5236, 0.4759, 0.5236, 0.9759, 0.5, 0.9759, 0.5, 0.4759, 0.5, 0.4759, 0.5, 0.9759, 0.4764, 0.9759, 0.4764, 0.4759, 0.4764, 0.4759, 0.4764, 0.9759, 0.4528, 0.9759, 0.4528, 0.4759, 0.4528, 0.4759, 0.4528, 0.9759, 0.4292, 0.9759, 0.4292, 0.4759, 0.4292, 0.4759, 0.4292, 0.9759, 0.4056, 0.9759, 0.4056, 0.4759, 0.4056, 0.4759, 0.4056, 0.9759, 0.3819, 0.9759, 0.3819, 0.4759, 0.3819, 0.4759, 0.3819, 0.9759, 0.3583, 0.9759, 0.3583, 0.4759, 0.3583, 0.4759, 0.3583, 0.9759, 0.3347, 0.9759, 0.3347, 0.4759, 0.3347, 0.4759, 0.3347, 0.9759, 0.3111, 0.9759, 0.3111, 0.4759, 0.3111, 0.4759, 0.3111, 0.9759, 0.2875, 0.9759, 0.2875, 0.4759, 0.2875, 0.4759, 0.2875, 0.9759, 0.2639, 0.9759, 0.2639, 0.4759, 0.2639, 0.4759, 0.2639, 0.9759, 0.2403, 0.9759, 0.2403, 0.4759, 0.2403, 0.4759, 0.2403, 0.9759, 0.2167, 0.9759, 0.2167, 0.4759, 0.2167, 0.4759, 0.2167, 0.9759, 0.193, 0.9759, 0.193, 0.4759, 0.193, 0.4759, 0.193, 0.9759, 0.1694, 0.9759, 0.1694, 0.4759, -0.3998, 0.8818, -0.4466, 0.8864, -0.4935, 0.8818, -0.5385, 0.8681, -0.58, 0.846, -0.6163, 0.8161, -0.6462, 0.7798, -0.6684, 0.7383, -0.682, 0.6932, -0.6866, 0.6464, -0.682, 0.5996, -0.6684, 0.5546, -0.6462, 0.5131, -0.6163, 0.4767, -0.58, 0.4469, -0.5385, 0.4247, -0.4935, 0.411, -0.4466, 0.4064, -0.3998, 0.411, -0.3548, 0.4247, -0.3133, 0.4469, -0.2769, 0.4767, -0.2471, 0.5131, -0.2249, 0.5546, -0.2113, 0.5996, -0.2066, 0.6464, -0.2113, 0.6932, -0.2249, 0.7383, -0.2471, 0.7798, -0.2769, 0.8161, -0.3133, 0.846, -0.3548, 0.8681, 0.1694, 0.4759, 0.1694, 0.9759, 0.1458, 0.9759, 0.1458, 0.4759, 0.1458, 0.4759, 0.1458, 0.9759, 0.1222, 0.9759, 0.1222, 0.4759, 0.511, 0.3805, 0.5684, 0.3776, 0.6236, 0.3689, 0.6745, 0.3548, 0.7191, 0.3358, 0.7557, 0.3126, 0.7829, 0.2862, 0.7997, 0.2576, 0.8054, 0.2278, 0.7997, 0.198, 0.7829, 0.1694, 0.7557, 0.143, 0.7191, 0.1198, 0.6745, 0.1008, 0.6236, 0.08673, 0.5684, 0.07804, 0.511, 0.07511, 0.4536, 0.07804, 0.3984, 0.08673, 0.3475, 0.1008, 0.3029, 0.1198, 0.2663, 0.143, 0.2391, 0.1694, 0.2223, 0.198, 0.2167, 0.2278, 0.2223, 0.2576, 0.2391, 0.2862, 0.2663, 0.3126, 0.3029, 0.3358, 0.3475, 0.3548, 0.3984, 0.3689, 0.4536, 0.3776, 0.8778, 0.4759, 0.8778, 0.9759, 0.8542, 0.9759, 0.8542, 0.4759, 0.8542, 0.4759, 0.8542, 0.9759, 0.8306, 0.9759, 0.8306, 0.4759, 0.8306, 0.4759, 0.8306, 0.9759, 0.807, 0.9759, 0.807, 0.4759, 0.807, 0.4759, 0.807, 0.9759, 0.7833, 0.9759, 0.7833, 0.4759, 0.7833, 0.4759, 0.7833, 0.9759, 0.7597, 0.9759, 0.7597, 0.4759, 0.7597, 0.4759, 0.7597, 0.9759, 0.7361, 0.9759, 0.7361, 0.4759, 0.7361, 0.4759, 0.7361, 0.9759, 0.7125, 0.9759, 0.7125, 0.4759, 0.7125, 0.4759, 0.7125, 0.9759, 0.6889, 0.9759, 0.6889, 0.4759, 0.6889, 0.4759, 0.6889, 0.9759, 0.6653, 0.9759, 0.6653, 0.4759, 0.6653, 0.4759, 0.6653, 0.9759, 0.6417, 0.9759, 0.6417, 0.4759, 0.6417, 0.4759, 0.6417, 0.9759, 0.6181, 0.9759, 0.6181, 0.4759, 0.6181, 0.4759, 0.6181, 0.9759, 0.5944, 0.9759, 0.5944, 0.4759, 0.5944, 0.4759, 0.5944, 0.9759, 0.5708, 0.9759, 0.5708, 0.4759, 0.5708, 0.4759, 0.5708, 0.9759, 0.5472, 0.9759, 0.5472, 0.4759, 0.5472, 0.4759, 0.5472, 0.9759, 0.5236, 0.9759, 0.5236, 0.4759, 0.5236, 0.4759, 0.5236, 0.9759, 0.5, 0.9759, 0.5, 0.4759, 0.5, 0.4759, 0.5, 0.9759, 0.4764, 0.9759, 0.4764, 0.4759, 0.4764, 0.4759, 0.4764, 0.9759, 0.4528, 0.9759, 0.4528, 0.4759, 0.4528, 0.4759, 0.4528, 0.9759, 0.4292, 0.9759, 0.4292, 0.4759, 0.4292, 0.4759, 0.4292, 0.9759, 0.4056, 0.9759, 0.4056, 0.4759, 0.4056, 0.4759, 0.4056, 0.9759, 0.3819, 0.9759, 0.3819, 0.4759, 0.3819, 0.4759, 0.3819, 0.9759, 0.3583, 0.9759, 0.3583, 0.4759, 0.3583, 0.4759, 0.3583, 0.9759, 0.3347, 0.9759, 0.3347, 0.4759, 0.3347, 0.4759, 0.3347, 0.9759, 0.3111, 0.9759, 0.3111, 0.4759, 0.3111, 0.4759, 0.3111, 0.9759, 0.2875, 0.9759, 0.2875, 0.4759, 0.2875, 0.4759, 0.2875, 0.9759, 0.2639, 0.9759, 0.2639, 0.4759, 0.2639, 0.4759, 0.2639, 0.9759, 0.2403, 0.9759, 0.2403, 0.4759, 0.2403, 0.4759, 0.2403, 0.9759, 0.2167, 0.9759, 0.2167, 0.4759, 0.2167, 0.4759, 0.2167, 0.9759, 0.193, 0.9759, 0.193, 0.4759, 0.193, 0.4759, 0.193, 0.9759, 0.1694, 0.9759, 0.1694, 0.4759, -0.3998, 0.8818, -0.4466, 0.8864, -0.4935, 0.8818, -0.5385, 0.8681, -0.58, 0.846, -0.6163, 0.8161, -0.6462, 0.7798, -0.6684, 0.7383, -0.682, 0.6932, -0.6866, 0.6464, -0.682, 0.5996, -0.6684, 0.5546, -0.6462, 0.5131, -0.6163, 0.4767, -0.58, 0.4469, -0.5385, 0.4247, -0.4935, 0.411, -0.4466, 0.4064, -0.3998, 0.411, -0.3548, 0.4247, -0.3133, 0.4469, -0.2769, 0.4767, -0.2471, 0.5131, -0.2249, 0.5546, -0.2113, 0.5996, -0.2066, 0.6464, -0.2113, 0.6932, -0.2249, 0.7383, -0.2471, 0.7798, -0.2769, 0.8161, -0.3133, 0.846, -0.3548, 0.8681, 0.1694, 0.4759, 0.1694, 0.9759, 0.1458, 0.9759, 0.1458, 0.4759, 0.1458, 0.4759, 0.1458, 0.9759, 0.1222, 0.9759, 0.1222, 0.4759, 0.511, 0.3805, 0.5684, 0.3776, 0.6236, 0.3689, 0.6745, 0.3548, 0.7191, 0.3358, 0.7557, 0.3126, 0.7829, 0.2862, 0.7997, 0.2576, 0.8054, 0.2278, 0.7997, 0.198, 0.7829, 0.1694, 0.7557, 0.143, 0.7191, 0.1198, 0.6745, 0.1008, 0.6236, 0.08673, 0.5684, 0.07804, 0.511, 0.07511, 0.4536, 0.07804, 0.3984, 0.08673, 0.3475, 0.1008, 0.3029, 0.1198, 0.2663, 0.143, 0.2391, 0.1694, 0.2223, 0.198, 0.2167, 0.2278, 0.2223, 0.2576, 0.2391, 0.2862, 0.2663, 0.3126, 0.3029, 0.3358, 0.3475, 0.3548, 0.3984, 0.3689, 0.4536, 0.3776, 0.8778, 0.4759, 0.8778, 0.9759, 0.8542, 0.9759, 0.8542, 0.4759, 0.8542, 0.4759, 0.8542, 0.9759, 0.8306, 0.9759, 0.8306, 0.4759, 0.8306, 0.4759, 0.8306, 0.9759, 0.807, 0.9759, 0.807, 0.4759, 0.807, 0.4759, 0.807, 0.9759, 0.7833, 0.9759, 0.7833, 0.4759, 0.7833, 0.4759, 0.7833, 0.9759, 0.7597, 0.9759, 0.7597, 0.4759, 0.7597, 0.4759, 0.7597, 0.9759, 0.7361, 0.9759, 0.7361, 0.4759, 0.7361, 0.4759, 0.7361, 0.9759, 0.7125, 0.9759, 0.7125, 0.4759, 0.7125, 0.4759, 0.7125, 0.9759, 0.6889, 0.9759, 0.6889, 0.4759, 0.6889, 0.4759, 0.6889, 0.9759, 0.6653, 0.9759, 0.6653, 0.4759, 0.6653, 0.4759, 0.6653, 0.9759, 0.6417, 0.9759, 0.6417, 0.4759, 0.6417, 0.4759, 0.6417, 0.9759, 0.6181, 0.9759, 0.6181, 0.4759, 0.6181, 0.4759, 0.6181, 0.9759, 0.5944, 0.9759, 0.5944, 0.4759, 0.5944, 0.4759, 0.5944, 0.9759, 0.5708, 0.9759, 0.5708, 0.4759, 0.5708, 0.4759, 0.5708, 0.9759, 0.5472, 0.9759, 0.5472, 0.4759, 0.5472, 0.4759, 0.5472, 0.9759, 0.5236, 0.9759, 0.5236, 0.4759, 0.5236, 0.4759, 0.5236, 0.9759, 0.5, 0.9759, 0.5, 0.4759, 0.5, 0.4759, 0.5, 0.9759, 0.4764, 0.9759, 0.4764, 0.4759, 0.4764, 0.4759, 0.4764, 0.9759, 0.4528, 0.9759, 0.4528, 0.4759, 0.4528, 0.4759, 0.4528, 0.9759, 0.4292, 0.9759, 0.4292, 0.4759, 0.4292, 0.4759, 0.4292, 0.9759, 0.4056, 0.9759, 0.4056, 0.4759, 0.4056, 0.4759, 0.4056, 0.9759, 0.3819, 0.9759, 0.3819, 0.4759, 0.3819, 0.4759, 0.3819, 0.9759, 0.3583, 0.9759, 0.3583, 0.4759, 0.3583, 0.4759, 0.3583, 0.9759, 0.3347, 0.9759, 0.3347, 0.4759, 0.3347, 0.4759, 0.3347, 0.9759, 0.3111, 0.9759, 0.3111, 0.4759, 0.3111, 0.4759, 0.3111, 0.9759, 0.2875, 0.9759, 0.2875, 0.4759, 0.2875, 0.4759, 0.2875, 0.9759, 0.2639, 0.9759, 0.2639, 0.4759, 0.2639, 0.4759, 0.2639, 0.9759, 0.2403, 0.9759, 0.2403, 0.4759, 0.2403, 0.4759, 0.2403, 0.9759, 0.2167, 0.9759, 0.2167, 0.4759, 0.2167, 0.4759, 0.2167, 0.9759, 0.193, 0.9759, 0.193, 0.4759, 0.193, 0.4759, 0.193, 0.9759, 0.1694, 0.9759, 0.1694, 0.4759, -0.3998, 0.8818, -0.4466, 0.8864, -0.4935, 0.8818, -0.5385, 0.8681, -0.58, 0.846, -0.6163, 0.8161, -0.6462, 0.7798, -0.6684, 0.7383, -0.682, 0.6932, -0.6866, 0.6464, -0.682, 0.5996, -0.6684, 0.5546, -0.6462, 0.5131, -0.6163, 0.4767, -0.58, 0.4469, -0.5385, 0.4247, -0.4935, 0.411, -0.4466, 0.4064, -0.3998, 0.411, -0.3548, 0.4247, -0.3133, 0.4469, -0.2769, 0.4767, -0.2471, 0.5131, -0.2249, 0.5546, -0.2113, 0.5996, -0.2066, 0.6464, -0.2113, 0.6932, -0.2249, 0.7383, -0.2471, 0.7798, -0.2769, 0.8161, -0.3133, 0.846, -0.3548, 0.8681, 0.1694, 0.4759, 0.1694, 0.9759, 0.1458, 0.9759, 0.1458, 0.4759, 0.1458, 0.4759, 0.1458, 0.9759, 0.1222, 0.9759, 0.1222, 0.4759, 0.511, 0.3805, 0.5684, 0.3776, 0.6236, 0.3689, 0.6745, 0.3548, 0.7191, 0.3358, 0.7557, 0.3126, 0.7829, 0.2862, 0.7997, 0.2576, 0.8054, 0.2278, 0.7997, 0.198, 0.7829, 0.1694, 0.7557, 0.143, 0.7191, 0.1198, 0.6745, 0.1008, 0.6236, 0.08673, 0.5684, 0.07804, 0.511, 0.07511, 0.4536, 0.07804, 0.3984, 0.08673, 0.3475, 0.1008, 0.3029, 0.1198, 0.2663, 0.143, 0.2391, 0.1694, 0.2223, 0.198, 0.2167, 0.2278, 0.2223, 0.2576, 0.2391, 0.2862, 0.2663, 0.3126, 0.3029, 0.3358, 0.3475, 0.3548, 0.3984, 0.3689, 0.4536, 0.3776])
me_cylinder_003.materials.append(mat_material)
me_cylinder_003.update()
me_convexhull = bpy.data.meshes.new('ConvexHull')
me_convexhull.from_pydata([(1.372, -0.613, -0.75), (0.1219, -0.613, 0.75), (0.0, -0.625, 0.75), (0.0, 0.625, -0.75), (0.0, 0.625, 0.75), (1.372, 0.613, -0.75), (0.625, 0.0, 0.75), (-0.5197, 0.3472, 0.75), (-0.1219, -0.613, 0.75), (-0.3472, 0.5197, 0.75), (-0.4419, 0.4419, 0.75), (0.1219, 0.613, 0.75), (-1.692, 0.4419, -0.75), (-1.597, 0.5197, -0.75), (1.489, 0.5774, -0.75), (-0.2392, 0.5774, 0.75), (-1.827, -0.2392, -0.75), (-0.5197, -0.3472, 0.75), (-0.5774, -0.2392, 0.75), (1.489, -0.5774, -0.75), (0.2392, -0.5774, 0.75), (0.2392, 0.5774, 0.75), (0.3472, 0.5197, 0.75), (-0.613, 0.1219, 0.75), (1.597, 0.5197, -0.75), (0.5197, -0.3472, 0.75), (0.5774, -0.2392, 0.75), (-0.5774, 0.2392, 0.75), (-0.3472, -0.5197, 0.75), (-0.2392, -0.5774, 0.75), (-1.827, 0.2392, -0.75), (-1.77, 0.3472, -0.75), (-1.489, -0.5774, -0.75), (-1.597, -0.5197, -0.75), (1.827, -0.2392, -0.75), (1.77, -0.3472, -0.75), (-1.372, 0.613, -0.75), (-1.489, 0.5774, -0.75), (1.692, 0.4419, -0.75), (0.4419, 0.4419, 0.75), (-1.863, 0.1219, -0.75), (-1.875, 0.0, -0.75), (-0.625, 0.0, 0.75), (0.0, -0.625, -0.75), (0.5197, 0.3472, 0.75), (-0.1219, 0.613, 0.75), (1.692, -0.4419, -0.75), (-1.372, -0.613, -0.75), (-0.613, -0.1219, 0.75), (0.4419, -0.4419, 0.75), (1.77, 0.3472, -0.75), (-1.692, -0.4419, -0.75), (1.827, 0.2392, -0.75), (-0.4419, -0.4419, 0.75), (0.5774, 0.2392, 0.75), (1.863, 0.1219, -0.75), (-1.863, -0.1219, -0.75), (-1.77, -0.3472, -0.75), (0.613, 0.1219, 0.75), (0.3472, -0.5197, 0.75), (1.597, -0.5197, -0.75), (1.875, 0.0, -0.75), (1.863, -0.1219, -0.75), (0.613, -0.1219, 0.75)], [], [(0, 1, 2), (3, 4, 5), (6, 7, 8), (7, 9, 10), (5, 4, 11), (12, 9, 13), (5, 11, 14), (9, 4, 15), (16, 17, 18), (1, 19, 20), (4, 21, 11), (11, 21, 14), (14, 21, 22), (8, 7, 23), (24, 3, 5), (24, 5, 14), (24, 14, 22), (6, 25, 26), (23, 7, 27), (8, 28, 29), (30, 7, 31), (32, 28, 33), (34, 25, 35), (4, 3, 36), (7, 4, 9), (9, 12, 10), (3, 37, 36), (25, 34, 26), (38, 24, 22), (4, 39, 21), (40, 41, 42), (43, 19, 0), (21, 39, 22), (43, 0, 2), (28, 32, 29), (38, 39, 44), (37, 45, 36), (39, 38, 22), (25, 46, 35), (7, 30, 27), (8, 23, 17), (46, 34, 35), (43, 2, 47), (17, 23, 48), (9, 37, 13), (46, 25, 49), (48, 23, 42), (38, 44, 50), (28, 51, 33), (44, 52, 50), (52, 24, 38), (7, 12, 31), (52, 38, 50), (51, 32, 33), (37, 41, 12), (51, 28, 53), (39, 54, 44), (37, 12, 13), (23, 40, 42), (52, 54, 55), (37, 9, 15), (56, 57, 16), (54, 52, 44), (12, 41, 30), (12, 30, 31), (12, 7, 10), (55, 54, 58), (6, 8, 59), (23, 30, 40), (17, 48, 18), (6, 59, 25), (59, 8, 1), (37, 15, 45), (15, 4, 45), (1, 8, 2), (25, 59, 49), (46, 59, 60), (2, 8, 47), (59, 46, 49), (30, 41, 40), (48, 16, 18), (61, 52, 55), (4, 6, 39), (30, 23, 27), (48, 56, 16), (19, 3, 24), (39, 6, 54), (3, 41, 37), (54, 6, 58), (19, 24, 52), (3, 19, 41), (61, 6, 62), (59, 19, 60), (19, 52, 34), (6, 55, 58), (6, 61, 55), (8, 32, 47), (19, 34, 46), (57, 32, 51), (19, 46, 60), (19, 59, 20), (41, 19, 43), (41, 43, 32), (32, 43, 47), (62, 6, 63), (32, 8, 29), (41, 32, 57), (8, 17, 28), (41, 57, 56), (28, 17, 53), (57, 17, 16), (17, 51, 53), (17, 57, 51), (48, 42, 56), (34, 52, 61), (34, 61, 62), (6, 26, 63), (4, 7, 6), (42, 41, 56), (26, 62, 63), (26, 34, 62), (59, 1, 20), (19, 1, 0), (45, 4, 36)])
me_convexhull.update()

# ---- objects
ob_tricouplerbody = bpy.data.objects.new('TricouplerBody', me_cylinder)
ob_cylinder_003 = bpy.data.objects.new('Cylinder.003', me_cylinder_003)
ob_tricoupler = bpy.data.objects.new('Tricoupler', None)
ob_collider = bpy.data.objects.new('collider', me_convexhull)

# ---- transforms, parenting, visibility, modifiers, constraints
ob_tricouplerbody.parent = ob_tricoupler
ob_tricouplerbody.location = (0.0, 0.0, 0.0)
_m = ob_tricouplerbody.modifiers.new('Smooth by Angle', 'NODES')
_m.node_group = ng_smooth_by_angle
_m.use_pin_to_last = True
_m.show_group_selector = False
ob_cylinder_003.parent = ob_tricoupler
ob_cylinder_003.location = (0.0, 0.0, -0.7803)
_m = ob_cylinder_003.modifiers.new('Smooth by Angle', 'NODES')
_m.node_group = ng_smooth_by_angle
_m.use_pin_to_last = True
_m.show_group_selector = False
ob_tricoupler.location = (0.0, 0.0, 0.0)
ob_collider.parent = ob_tricouplerbody
ob_collider.location = (0.0, 0.0, 0.0)

# ---- collection membership
col_collection.objects.link(ob_tricouplerbody)
col_collection.objects.link(ob_cylinder_003)
col_collection.objects.link(ob_tricoupler)
col_collection.objects.link(ob_collider)

# ---- scene / render settings (as saved in the file)
scene.frame_start = 1; scene.frame_end = 250; scene.frame_set(1)
scene.render.engine = 'BLENDER_EEVEE_NEXT'
bpy.context.view_layer.update()

# ---- added for rendering (the .blend has no active camera and no usable light): camera, sun
cam_auto = bpy.data.cameras.new('AutoCamera')
cam_auto.lens = 50.0
cam_auto.sensor_width = 36.0
cam_auto.clip_end = 1000.0
ob_auto_camera = bpy.data.objects.new('AutoCamera', cam_auto)
scene.collection.objects.link(ob_auto_camera)
ob_auto_camera.location = (3.93692, -4.7243, 3.112)
ob_auto_camera.rotation_euler = (1.09748, -7.21219e-08, 0.694738)
scene.camera = ob_auto_camera
light_auto_sun = bpy.data.lights.new('AutoSun', 'SUN')
light_auto_sun.energy = 3.0
light_auto_sun.angle = 0.0523599
ob_auto_sun = bpy.data.objects.new('AutoSun', light_auto_sun)
scene.collection.objects.link(ob_auto_sun)
ob_auto_sun.rotation_euler = (0.872665, 0.174533, 0.523599)
bpy.context.view_layer.update()
